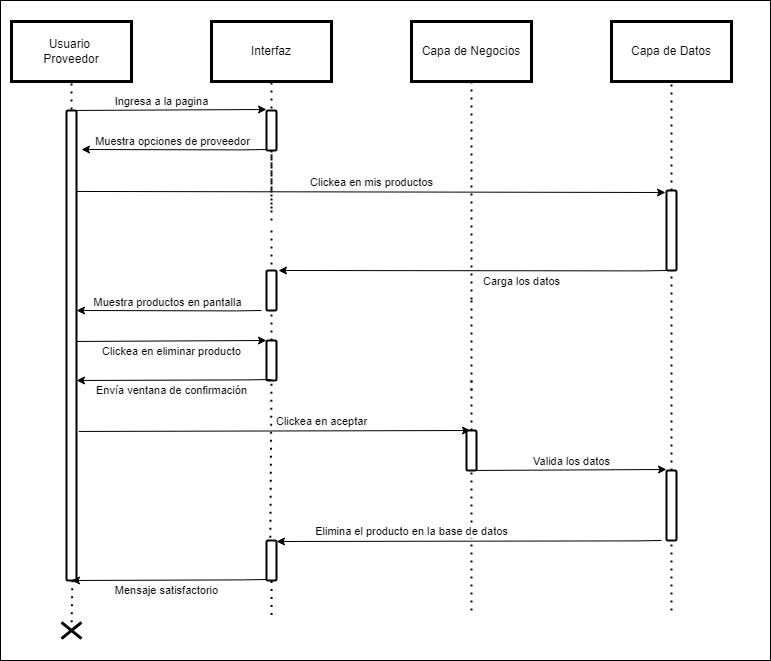

The diagram above was exported from draw.io. Its source (the exported page's mxGraphModel, read from the mxfile embedded in the PNG):
<mxGraphModel dx="1073" dy="621" grid="1" gridSize="10" guides="1" tooltips="1" connect="1" arrows="1" fold="1" page="1" pageScale="1" pageWidth="827" pageHeight="1169" math="0" shadow="0">
  <root>
    <mxCell id="0" />
    <mxCell id="1" parent="0" />
    <mxCell id="oFwUJSS9itHgWk8ufM4v-1" value="" style="rounded=0;whiteSpace=wrap;html=1;" parent="1" vertex="1">
      <mxGeometry x="40" y="40" width="770" height="660" as="geometry" />
    </mxCell>
    <mxCell id="oFwUJSS9itHgWk8ufM4v-2" value="" style="endArrow=classic;html=1;rounded=0;exitX=1;exitY=1.017;exitDx=0;exitDy=0;exitPerimeter=0;entryX=0.4;entryY=0;entryDx=0;entryDy=0;entryPerimeter=0;" parent="1" target="oFwUJSS9itHgWk8ufM4v-47" edge="1">
      <mxGeometry width="50" height="50" relative="1" as="geometry">
        <mxPoint x="118.30999999999995" y="470.9599999999999" as="sourcePoint" />
        <mxPoint x="308.28" y="470.0000000000001" as="targetPoint" />
      </mxGeometry>
    </mxCell>
    <mxCell id="oFwUJSS9itHgWk8ufM4v-3" value="Clickea en aceptar" style="edgeLabel;html=1;align=center;verticalAlign=middle;resizable=0;points=[];" parent="oFwUJSS9itHgWk8ufM4v-2" connectable="0" vertex="1">
      <mxGeometry x="0.2903" y="1" relative="1" as="geometry">
        <mxPoint x="-11" y="-9" as="offset" />
      </mxGeometry>
    </mxCell>
    <mxCell id="oFwUJSS9itHgWk8ufM4v-4" value="Usuario&amp;nbsp;&lt;div&gt;Proveedor&lt;/div&gt;" style="rounded=0;whiteSpace=wrap;html=1;shadow=0;strokeColor=#000000;fillColor=#FFFFFF;glass=0;gradientColor=none;fillStyle=auto;strokeWidth=3;" parent="1" vertex="1">
      <mxGeometry x="51" y="61" width="120" height="60" as="geometry" />
    </mxCell>
    <mxCell id="oFwUJSS9itHgWk8ufM4v-5" value="Interfaz" style="rounded=0;whiteSpace=wrap;html=1;shadow=0;strokeColor=#000000;fillColor=#FFFFFF;glass=0;gradientColor=none;fillStyle=auto;strokeWidth=3;" parent="1" vertex="1">
      <mxGeometry x="251" y="61" width="120" height="60" as="geometry" />
    </mxCell>
    <mxCell id="oFwUJSS9itHgWk8ufM4v-6" value="Capa de Negocios" style="rounded=0;whiteSpace=wrap;html=1;shadow=0;strokeColor=#000000;fillColor=#FFFFFF;glass=0;gradientColor=none;fillStyle=auto;strokeWidth=3;" parent="1" vertex="1">
      <mxGeometry x="451" y="61" width="120" height="60" as="geometry" />
    </mxCell>
    <mxCell id="oFwUJSS9itHgWk8ufM4v-7" value="Capa de Datos" style="rounded=0;whiteSpace=wrap;html=1;shadow=0;strokeColor=#000000;fillColor=#FFFFFF;glass=0;gradientColor=none;fillStyle=auto;strokeWidth=3;" parent="1" vertex="1">
      <mxGeometry x="651" y="61" width="120" height="60" as="geometry" />
    </mxCell>
    <mxCell id="oFwUJSS9itHgWk8ufM4v-8" value="" style="endArrow=none;dashed=1;html=1;dashPattern=1 3;strokeWidth=2;rounded=0;entryX=0.5;entryY=1;entryDx=0;entryDy=0;startArrow=none;" parent="1" target="oFwUJSS9itHgWk8ufM4v-4" edge="1">
      <mxGeometry width="50" height="50" relative="1" as="geometry">
        <mxPoint x="111" y="165" as="sourcePoint" />
        <mxPoint x="249.33000000000004" y="170" as="targetPoint" />
      </mxGeometry>
    </mxCell>
    <mxCell id="oFwUJSS9itHgWk8ufM4v-9" value="" style="endArrow=none;dashed=1;html=1;dashPattern=1 3;strokeWidth=2;rounded=0;entryX=0.5;entryY=1;entryDx=0;entryDy=0;startArrow=none;" parent="1" target="oFwUJSS9itHgWk8ufM4v-5" edge="1">
      <mxGeometry width="50" height="50" relative="1" as="geometry">
        <mxPoint x="311" y="164" as="sourcePoint" />
        <mxPoint x="381" y="203" as="targetPoint" />
      </mxGeometry>
    </mxCell>
    <mxCell id="oFwUJSS9itHgWk8ufM4v-10" value="" style="endArrow=none;dashed=1;html=1;dashPattern=1 3;strokeWidth=2;rounded=0;entryX=0.5;entryY=1;entryDx=0;entryDy=0;startArrow=none;" parent="1" target="oFwUJSS9itHgWk8ufM4v-6" edge="1">
      <mxGeometry width="50" height="50" relative="1" as="geometry">
        <mxPoint x="511" y="339" as="sourcePoint" />
        <mxPoint x="1268" y="51" as="targetPoint" />
      </mxGeometry>
    </mxCell>
    <mxCell id="oFwUJSS9itHgWk8ufM4v-11" value="" style="endArrow=none;dashed=1;html=1;dashPattern=1 3;strokeWidth=2;rounded=0;entryX=0.5;entryY=1;entryDx=0;entryDy=0;startArrow=none;" parent="1" source="oFwUJSS9itHgWk8ufM4v-32" target="oFwUJSS9itHgWk8ufM4v-7" edge="1">
      <mxGeometry width="50" height="50" relative="1" as="geometry">
        <mxPoint x="711" y="540" as="sourcePoint" />
        <mxPoint x="1278" y="61" as="targetPoint" />
      </mxGeometry>
    </mxCell>
    <mxCell id="oFwUJSS9itHgWk8ufM4v-12" value="" style="endArrow=none;dashed=1;html=1;dashPattern=1 3;strokeWidth=2;rounded=0;entryX=0.6;entryY=0.986;entryDx=0;entryDy=0;startArrow=none;entryPerimeter=0;" parent="1" source="oFwUJSS9itHgWk8ufM4v-37" target="oFwUJSS9itHgWk8ufM4v-19" edge="1">
      <mxGeometry width="50" height="50" relative="1" as="geometry">
        <mxPoint x="111" y="540" as="sourcePoint" />
        <mxPoint x="111" y="460" as="targetPoint" />
      </mxGeometry>
    </mxCell>
    <mxCell id="oFwUJSS9itHgWk8ufM4v-13" value="" style="endArrow=none;dashed=1;html=1;dashPattern=1 3;strokeWidth=2;rounded=0;startArrow=none;" parent="1" edge="1">
      <mxGeometry width="50" height="50" relative="1" as="geometry">
        <mxPoint x="311" y="260" as="sourcePoint" />
        <mxPoint x="311" y="160" as="targetPoint" />
      </mxGeometry>
    </mxCell>
    <mxCell id="oFwUJSS9itHgWk8ufM4v-14" value="" style="endArrow=none;dashed=1;html=1;dashPattern=1 3;strokeWidth=2;rounded=0;entryX=0.5;entryY=1;entryDx=0;entryDy=0;startArrow=none;" parent="1" source="oFwUJSS9itHgWk8ufM4v-23" edge="1">
      <mxGeometry width="50" height="50" relative="1" as="geometry">
        <mxPoint x="311" y="320" as="sourcePoint" />
        <mxPoint x="311" y="248" as="targetPoint" />
      </mxGeometry>
    </mxCell>
    <mxCell id="oFwUJSS9itHgWk8ufM4v-15" value="" style="endArrow=none;dashed=1;html=1;dashPattern=1 3;strokeWidth=2;rounded=0;startArrow=none;" parent="1" source="oFwUJSS9itHgWk8ufM4v-34" edge="1">
      <mxGeometry width="50" height="50" relative="1" as="geometry">
        <mxPoint x="311" y="420" as="sourcePoint" />
        <mxPoint x="311" y="320" as="targetPoint" />
      </mxGeometry>
    </mxCell>
    <mxCell id="oFwUJSS9itHgWk8ufM4v-16" value="" style="endArrow=none;dashed=1;html=1;dashPattern=1 3;strokeWidth=2;rounded=0;startArrow=none;" parent="1" edge="1">
      <mxGeometry width="50" height="50" relative="1" as="geometry">
        <mxPoint x="511" y="430" as="sourcePoint" />
        <mxPoint x="511" y="340" as="targetPoint" />
      </mxGeometry>
    </mxCell>
    <mxCell id="oFwUJSS9itHgWk8ufM4v-17" value="" style="endArrow=none;dashed=1;html=1;dashPattern=1 3;strokeWidth=2;rounded=0;entryX=0.5;entryY=1;entryDx=0;entryDy=0;startArrow=none;" parent="1" source="oFwUJSS9itHgWk8ufM4v-47" edge="1">
      <mxGeometry width="50" height="50" relative="1" as="geometry">
        <mxPoint x="511" y="580" as="sourcePoint" />
        <mxPoint x="511" y="420" as="targetPoint" />
      </mxGeometry>
    </mxCell>
    <mxCell id="oFwUJSS9itHgWk8ufM4v-18" value="" style="endArrow=none;dashed=1;html=1;dashPattern=1 3;strokeWidth=2;rounded=0;startArrow=none;exitX=0.352;exitY=0.931;exitDx=0;exitDy=0;exitPerimeter=0;" parent="1" source="oFwUJSS9itHgWk8ufM4v-53" edge="1">
      <mxGeometry width="50" height="50" relative="1" as="geometry">
        <mxPoint x="311" y="540" as="sourcePoint" />
        <mxPoint x="311" y="420" as="targetPoint" />
      </mxGeometry>
    </mxCell>
    <mxCell id="oFwUJSS9itHgWk8ufM4v-19" value="" style="html=1;points=[];perimeter=orthogonalPerimeter;rounded=1;shadow=0;glass=0;fillStyle=auto;strokeColor=#000000;strokeWidth=2;fillColor=#FFFFFF;gradientColor=none;sketch=0;" parent="1" vertex="1">
      <mxGeometry x="106" y="150" width="10" height="470" as="geometry" />
    </mxCell>
    <mxCell id="oFwUJSS9itHgWk8ufM4v-20" value="" style="endArrow=classic;html=1;rounded=0;entryX=1.2;entryY=0;entryDx=0;entryDy=0;entryPerimeter=0;" parent="1" target="oFwUJSS9itHgWk8ufM4v-34" edge="1">
      <mxGeometry width="50" height="50" relative="1" as="geometry">
        <mxPoint x="706" y="310" as="sourcePoint" />
        <mxPoint x="511" y="311" as="targetPoint" />
        <Array as="points">
          <mxPoint x="680.8000000000001" y="310.4" />
        </Array>
      </mxGeometry>
    </mxCell>
    <mxCell id="oFwUJSS9itHgWk8ufM4v-21" value="Carga los datos" style="edgeLabel;html=1;align=center;verticalAlign=middle;resizable=0;points=[];" parent="oFwUJSS9itHgWk8ufM4v-20" connectable="0" vertex="1">
      <mxGeometry x="0.3763" y="4" relative="1" as="geometry">
        <mxPoint x="122" y="6" as="offset" />
      </mxGeometry>
    </mxCell>
    <mxCell id="oFwUJSS9itHgWk8ufM4v-22" value="" style="endArrow=none;dashed=1;html=1;dashPattern=1 3;strokeWidth=2;rounded=0;entryX=0.5;entryY=1;entryDx=0;entryDy=0;startArrow=none;" parent="1" target="oFwUJSS9itHgWk8ufM4v-23" edge="1">
      <mxGeometry width="50" height="50" relative="1" as="geometry">
        <mxPoint x="311" y="230" as="sourcePoint" />
        <mxPoint x="311" y="248" as="targetPoint" />
      </mxGeometry>
    </mxCell>
    <mxCell id="oFwUJSS9itHgWk8ufM4v-23" value="" style="html=1;points=[];perimeter=orthogonalPerimeter;rounded=1;shadow=0;glass=0;fillStyle=auto;strokeColor=#000000;strokeWidth=2;fillColor=#FFFFFF;gradientColor=none;sketch=0;" parent="1" vertex="1">
      <mxGeometry x="306" y="150" width="10" height="40" as="geometry" />
    </mxCell>
    <mxCell id="oFwUJSS9itHgWk8ufM4v-24" value="" style="endArrow=classic;html=1;rounded=0;exitX=1;exitY=1.017;exitDx=0;exitDy=0;exitPerimeter=0;entryX=-0.003;entryY=0.019;entryDx=0;entryDy=0;entryPerimeter=0;" parent="1" edge="1">
      <mxGeometry width="50" height="50" relative="1" as="geometry">
        <mxPoint x="116" y="149.95999999999992" as="sourcePoint" />
        <mxPoint x="305.97" y="149.0000000000001" as="targetPoint" />
      </mxGeometry>
    </mxCell>
    <mxCell id="oFwUJSS9itHgWk8ufM4v-25" value="Ingresa a la pagina" style="edgeLabel;html=1;align=center;verticalAlign=middle;resizable=0;points=[];" parent="oFwUJSS9itHgWk8ufM4v-24" connectable="0" vertex="1">
      <mxGeometry x="0.2951" y="2" relative="1" as="geometry">
        <mxPoint x="-38" y="-7" as="offset" />
      </mxGeometry>
    </mxCell>
    <mxCell id="oFwUJSS9itHgWk8ufM4v-26" value="" style="endArrow=classic;html=1;rounded=0;" parent="1" edge="1">
      <mxGeometry width="50" height="50" relative="1" as="geometry">
        <mxPoint x="306" y="189" as="sourcePoint" />
        <mxPoint x="121" y="189" as="targetPoint" />
        <Array as="points">
          <mxPoint x="280.80000000000007" y="189.39999999999998" />
        </Array>
      </mxGeometry>
    </mxCell>
    <mxCell id="oFwUJSS9itHgWk8ufM4v-27" value="Muestra opciones de proveedor" style="edgeLabel;html=1;align=center;verticalAlign=middle;resizable=0;points=[];" parent="oFwUJSS9itHgWk8ufM4v-26" connectable="0" vertex="1">
      <mxGeometry x="-0.2107" y="-2" relative="1" as="geometry">
        <mxPoint x="-22" y="-7" as="offset" />
      </mxGeometry>
    </mxCell>
    <mxCell id="oFwUJSS9itHgWk8ufM4v-28" value="" style="endArrow=none;dashed=1;html=1;dashPattern=1 3;strokeWidth=2;rounded=0;entryX=0.5;entryY=1;entryDx=0;entryDy=0;startArrow=none;" parent="1" edge="1">
      <mxGeometry width="50" height="50" relative="1" as="geometry">
        <mxPoint x="311" y="320" as="sourcePoint" />
        <mxPoint x="311" y="270" as="targetPoint" />
      </mxGeometry>
    </mxCell>
    <mxCell id="oFwUJSS9itHgWk8ufM4v-29" value="" style="endArrow=classic;html=1;rounded=0;exitX=1;exitY=1.017;exitDx=0;exitDy=0;exitPerimeter=0;entryX=-0.1;entryY=0.025;entryDx=0;entryDy=0;entryPerimeter=0;" parent="1" target="oFwUJSS9itHgWk8ufM4v-32" edge="1">
      <mxGeometry width="50" height="50" relative="1" as="geometry">
        <mxPoint x="116" y="230.95999999999992" as="sourcePoint" />
        <mxPoint x="305.97" y="230.0000000000001" as="targetPoint" />
      </mxGeometry>
    </mxCell>
    <mxCell id="oFwUJSS9itHgWk8ufM4v-30" value="Clickea en mis productos" style="edgeLabel;html=1;align=center;verticalAlign=middle;resizable=0;points=[];" parent="oFwUJSS9itHgWk8ufM4v-29" connectable="0" vertex="1">
      <mxGeometry x="0.2528" relative="1" as="geometry">
        <mxPoint x="-74" y="-10" as="offset" />
      </mxGeometry>
    </mxCell>
    <mxCell id="oFwUJSS9itHgWk8ufM4v-31" value="" style="endArrow=none;dashed=1;html=1;dashPattern=1 3;strokeWidth=2;rounded=0;entryX=0.5;entryY=1;entryDx=0;entryDy=0;startArrow=none;" parent="1" source="oFwUJSS9itHgWk8ufM4v-45" target="oFwUJSS9itHgWk8ufM4v-32" edge="1">
      <mxGeometry width="50" height="50" relative="1" as="geometry">
        <mxPoint x="711" y="580" as="sourcePoint" />
        <mxPoint x="711" y="121" as="targetPoint" />
      </mxGeometry>
    </mxCell>
    <mxCell id="oFwUJSS9itHgWk8ufM4v-32" value="" style="html=1;points=[];perimeter=orthogonalPerimeter;rounded=1;shadow=0;glass=0;fillStyle=auto;strokeColor=#000000;strokeWidth=2;fillColor=#FFFFFF;gradientColor=none;sketch=0;" parent="1" vertex="1">
      <mxGeometry x="706" y="230" width="10" height="80" as="geometry" />
    </mxCell>
    <mxCell id="oFwUJSS9itHgWk8ufM4v-33" value="" style="endArrow=none;dashed=1;html=1;dashPattern=1 3;strokeWidth=2;rounded=0;startArrow=none;" parent="1" source="oFwUJSS9itHgWk8ufM4v-39" target="oFwUJSS9itHgWk8ufM4v-34" edge="1">
      <mxGeometry width="50" height="50" relative="1" as="geometry">
        <mxPoint x="311" y="420" as="sourcePoint" />
        <mxPoint x="311" y="320" as="targetPoint" />
      </mxGeometry>
    </mxCell>
    <mxCell id="oFwUJSS9itHgWk8ufM4v-34" value="" style="html=1;points=[];perimeter=orthogonalPerimeter;rounded=1;shadow=0;glass=0;fillStyle=auto;strokeColor=#000000;strokeWidth=2;fillColor=#FFFFFF;gradientColor=none;sketch=0;" parent="1" vertex="1">
      <mxGeometry x="306" y="310" width="10" height="40" as="geometry" />
    </mxCell>
    <mxCell id="oFwUJSS9itHgWk8ufM4v-35" value="" style="endArrow=classic;html=1;rounded=0;" parent="1" edge="1">
      <mxGeometry width="50" height="50" relative="1" as="geometry">
        <mxPoint x="301" y="350" as="sourcePoint" />
        <mxPoint x="116" y="350" as="targetPoint" />
        <Array as="points">
          <mxPoint x="275.80000000000007" y="350.4" />
        </Array>
      </mxGeometry>
    </mxCell>
    <mxCell id="oFwUJSS9itHgWk8ufM4v-36" value="Muestra productos en pantalla" style="edgeLabel;html=1;align=center;verticalAlign=middle;resizable=0;points=[];" parent="oFwUJSS9itHgWk8ufM4v-35" connectable="0" vertex="1">
      <mxGeometry x="-0.2107" y="-2" relative="1" as="geometry">
        <mxPoint x="-22" y="-7" as="offset" />
      </mxGeometry>
    </mxCell>
    <mxCell id="oFwUJSS9itHgWk8ufM4v-37" value="" style="shape=umlDestroy;whiteSpace=wrap;html=1;strokeWidth=3;rotation=90;" parent="1" vertex="1">
      <mxGeometry x="102.85000000000001" y="660" width="16.31" height="20" as="geometry" />
    </mxCell>
    <mxCell id="oFwUJSS9itHgWk8ufM4v-38" value="" style="endArrow=none;dashed=1;html=1;dashPattern=1 3;strokeWidth=2;rounded=0;startArrow=none;" parent="1" target="oFwUJSS9itHgWk8ufM4v-39" edge="1">
      <mxGeometry width="50" height="50" relative="1" as="geometry">
        <mxPoint x="311" y="420" as="sourcePoint" />
        <mxPoint x="311" y="350" as="targetPoint" />
      </mxGeometry>
    </mxCell>
    <mxCell id="oFwUJSS9itHgWk8ufM4v-39" value="" style="html=1;points=[];perimeter=orthogonalPerimeter;rounded=1;shadow=0;glass=0;fillStyle=auto;strokeColor=#000000;strokeWidth=2;fillColor=#FFFFFF;gradientColor=none;sketch=0;" parent="1" vertex="1">
      <mxGeometry x="306" y="380" width="10" height="40" as="geometry" />
    </mxCell>
    <mxCell id="oFwUJSS9itHgWk8ufM4v-40" value="" style="endArrow=classic;html=1;rounded=0;exitX=1;exitY=1.017;exitDx=0;exitDy=0;exitPerimeter=0;entryX=-0.003;entryY=0.019;entryDx=0;entryDy=0;entryPerimeter=0;" parent="1" edge="1">
      <mxGeometry width="50" height="50" relative="1" as="geometry">
        <mxPoint x="116" y="380.9599999999999" as="sourcePoint" />
        <mxPoint x="305.97" y="380.0000000000001" as="targetPoint" />
      </mxGeometry>
    </mxCell>
    <mxCell id="oFwUJSS9itHgWk8ufM4v-41" value="Clickea en eliminar producto" style="edgeLabel;html=1;align=center;verticalAlign=middle;resizable=0;points=[];" parent="oFwUJSS9itHgWk8ufM4v-40" connectable="0" vertex="1">
      <mxGeometry x="0.158" y="-1" relative="1" as="geometry">
        <mxPoint x="-16" y="9" as="offset" />
      </mxGeometry>
    </mxCell>
    <mxCell id="oFwUJSS9itHgWk8ufM4v-42" value="" style="endArrow=classic;html=1;rounded=0;" parent="1" edge="1">
      <mxGeometry width="50" height="50" relative="1" as="geometry">
        <mxPoint x="311" y="419" as="sourcePoint" />
        <mxPoint x="116" y="420" as="targetPoint" />
        <Array as="points">
          <mxPoint x="285.80000000000007" y="419.4" />
        </Array>
      </mxGeometry>
    </mxCell>
    <mxCell id="oFwUJSS9itHgWk8ufM4v-43" value="Envía ventana de confirmación" style="edgeLabel;html=1;align=center;verticalAlign=middle;resizable=0;points=[];" parent="oFwUJSS9itHgWk8ufM4v-42" connectable="0" vertex="1">
      <mxGeometry x="-0.3025" y="1" relative="1" as="geometry">
        <mxPoint x="-33" y="9" as="offset" />
      </mxGeometry>
    </mxCell>
    <mxCell id="oFwUJSS9itHgWk8ufM4v-44" value="" style="endArrow=none;dashed=1;html=1;dashPattern=1 3;strokeWidth=2;rounded=0;entryX=0.5;entryY=1;entryDx=0;entryDy=0;startArrow=none;" parent="1" target="oFwUJSS9itHgWk8ufM4v-45" edge="1">
      <mxGeometry width="50" height="50" relative="1" as="geometry">
        <mxPoint x="711" y="650" as="sourcePoint" />
        <mxPoint x="711" y="310" as="targetPoint" />
      </mxGeometry>
    </mxCell>
    <mxCell id="oFwUJSS9itHgWk8ufM4v-45" value="" style="html=1;points=[];perimeter=orthogonalPerimeter;rounded=1;shadow=0;glass=0;fillStyle=auto;strokeColor=#000000;strokeWidth=2;fillColor=#FFFFFF;gradientColor=none;sketch=0;" parent="1" vertex="1">
      <mxGeometry x="706" y="510" width="10" height="70" as="geometry" />
    </mxCell>
    <mxCell id="oFwUJSS9itHgWk8ufM4v-46" value="" style="endArrow=none;dashed=1;html=1;dashPattern=1 3;strokeWidth=2;rounded=0;entryX=0.5;entryY=1;entryDx=0;entryDy=0;startArrow=none;" parent="1" target="oFwUJSS9itHgWk8ufM4v-47" edge="1">
      <mxGeometry width="50" height="50" relative="1" as="geometry">
        <mxPoint x="511" y="650" as="sourcePoint" />
        <mxPoint x="511" y="420" as="targetPoint" />
      </mxGeometry>
    </mxCell>
    <mxCell id="oFwUJSS9itHgWk8ufM4v-47" value="" style="html=1;points=[];perimeter=orthogonalPerimeter;rounded=1;shadow=0;glass=0;fillStyle=auto;strokeColor=#000000;strokeWidth=2;fillColor=#FFFFFF;gradientColor=none;sketch=0;" parent="1" vertex="1">
      <mxGeometry x="506" y="470" width="10" height="40" as="geometry" />
    </mxCell>
    <mxCell id="oFwUJSS9itHgWk8ufM4v-48" value="" style="endArrow=classic;html=1;rounded=0;exitX=1;exitY=1.017;exitDx=0;exitDy=0;exitPerimeter=0;entryX=-0.003;entryY=0.019;entryDx=0;entryDy=0;entryPerimeter=0;" parent="1" edge="1">
      <mxGeometry width="50" height="50" relative="1" as="geometry">
        <mxPoint x="516.03" y="509.9599999999999" as="sourcePoint" />
        <mxPoint x="706" y="509.0000000000001" as="targetPoint" />
      </mxGeometry>
    </mxCell>
    <mxCell id="oFwUJSS9itHgWk8ufM4v-49" value="Valida los datos" style="edgeLabel;html=1;align=center;verticalAlign=middle;resizable=0;points=[];" parent="oFwUJSS9itHgWk8ufM4v-48" connectable="0" vertex="1">
      <mxGeometry x="0.158" y="-1" relative="1" as="geometry">
        <mxPoint x="-16" y="-10" as="offset" />
      </mxGeometry>
    </mxCell>
    <mxCell id="oFwUJSS9itHgWk8ufM4v-50" value="" style="endArrow=classic;html=1;rounded=0;entryX=1;entryY=0.025;entryDx=0;entryDy=0;entryPerimeter=0;" parent="1" target="oFwUJSS9itHgWk8ufM4v-53" edge="1">
      <mxGeometry width="50" height="50" relative="1" as="geometry">
        <mxPoint x="701" y="580" as="sourcePoint" />
        <mxPoint x="506" y="581" as="targetPoint" />
        <Array as="points">
          <mxPoint x="675.8000000000001" y="580.4" />
        </Array>
      </mxGeometry>
    </mxCell>
    <mxCell id="oFwUJSS9itHgWk8ufM4v-51" value="Elimina el producto en la base de datos" style="edgeLabel;html=1;align=center;verticalAlign=middle;resizable=0;points=[];" parent="oFwUJSS9itHgWk8ufM4v-50" connectable="0" vertex="1">
      <mxGeometry x="-0.5428" relative="1" as="geometry">
        <mxPoint x="-163" y="-10" as="offset" />
      </mxGeometry>
    </mxCell>
    <mxCell id="oFwUJSS9itHgWk8ufM4v-52" value="" style="endArrow=none;dashed=1;html=1;dashPattern=1 3;strokeWidth=2;rounded=0;startArrow=none;exitX=0.352;exitY=0.931;exitDx=0;exitDy=0;exitPerimeter=0;" parent="1" source="oFwUJSS9itHgWk8ufM4v-1" target="oFwUJSS9itHgWk8ufM4v-53" edge="1">
      <mxGeometry width="50" height="50" relative="1" as="geometry">
        <mxPoint x="311" y="654" as="sourcePoint" />
        <mxPoint x="311" y="420" as="targetPoint" />
      </mxGeometry>
    </mxCell>
    <mxCell id="oFwUJSS9itHgWk8ufM4v-53" value="" style="html=1;points=[];perimeter=orthogonalPerimeter;rounded=1;shadow=0;glass=0;fillStyle=auto;strokeColor=#000000;strokeWidth=2;fillColor=#FFFFFF;gradientColor=none;sketch=0;" parent="1" vertex="1">
      <mxGeometry x="306" y="580" width="10" height="40" as="geometry" />
    </mxCell>
    <mxCell id="oFwUJSS9itHgWk8ufM4v-54" value="" style="endArrow=classic;html=1;rounded=0;" parent="1" edge="1">
      <mxGeometry width="50" height="50" relative="1" as="geometry">
        <mxPoint x="306" y="619" as="sourcePoint" />
        <mxPoint x="111" y="620" as="targetPoint" />
        <Array as="points">
          <mxPoint x="280.80000000000007" y="619.4" />
        </Array>
      </mxGeometry>
    </mxCell>
    <mxCell id="oFwUJSS9itHgWk8ufM4v-55" value="Mensaje satisfactorio" style="edgeLabel;html=1;align=center;verticalAlign=middle;resizable=0;points=[];" parent="oFwUJSS9itHgWk8ufM4v-54" connectable="0" vertex="1">
      <mxGeometry x="-0.3025" y="1" relative="1" as="geometry">
        <mxPoint x="-33" y="9" as="offset" />
      </mxGeometry>
    </mxCell>
  </root>
</mxGraphModel>